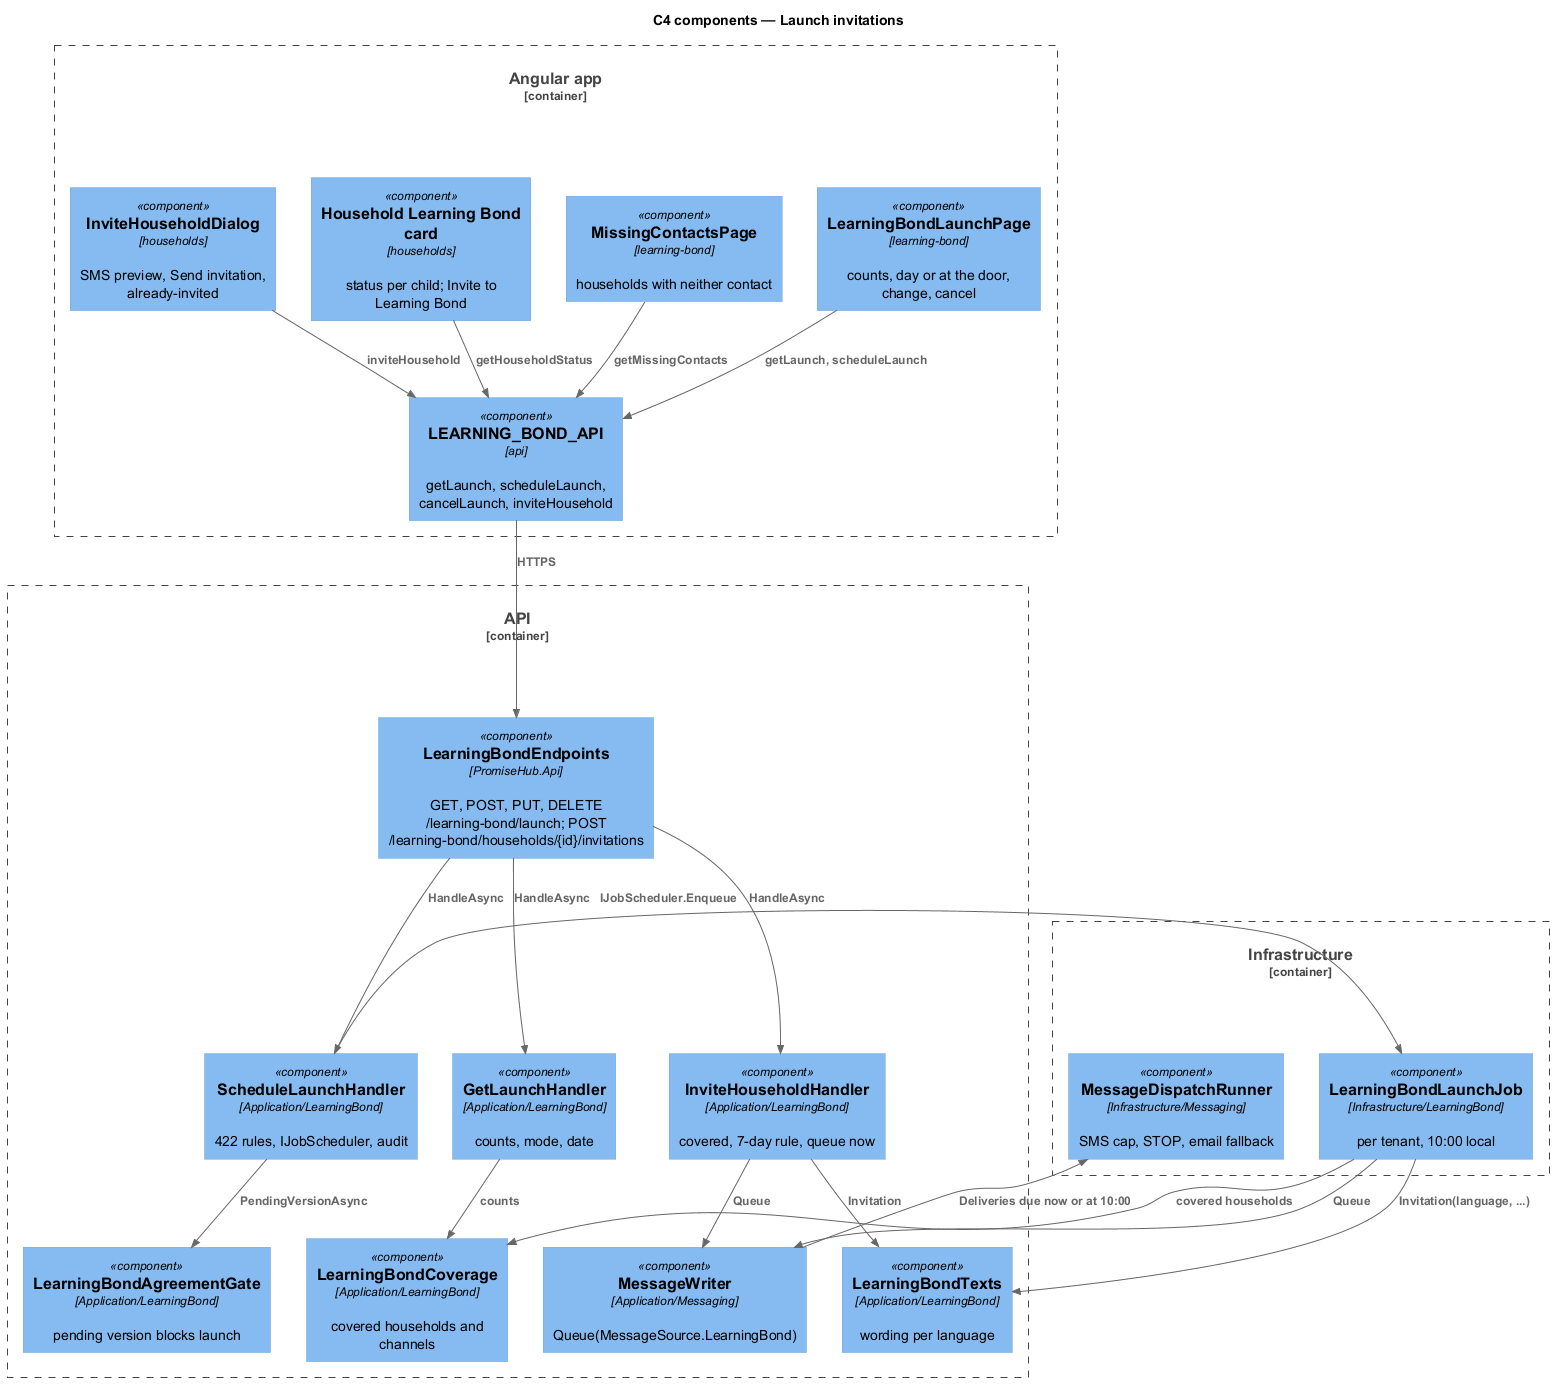

The diagram above was rendered by PlantUML. Its source (embedded in the PNG):
@startuml
!include <C4/C4_Component>
title C4 components — Launch invitations
Container_Boundary(web, "Angular app") {
  Component(launch, "LearningBondLaunchPage", "learning-bond", "counts, day or at the door, change, cancel")
  Component(missing, "MissingContactsPage", "learning-bond", "households with neither contact")
  Component(card, "Household Learning Bond card", "households", "status per child; Invite to Learning Bond")
  Component(invdlg, "InviteHouseholdDialog", "households", "SMS preview, Send invitation, already-invited")
  Component(client, "LEARNING_BOND_API", "api", "getLaunch, scheduleLaunch, cancelLaunch, inviteHousehold")
}
Container_Boundary(api, "API") {
  Component(ep, "LearningBondEndpoints", "PromiseHub.Api", "GET, POST, PUT, DELETE /learning-bond/launch; POST /learning-bond/households/{id}/invitations")
  Component(getl, "GetLaunchHandler", "Application/LearningBond", "counts, mode, date")
  Component(sched, "ScheduleLaunchHandler", "Application/LearningBond", "422 rules, IJobScheduler, audit")
  Component(invite, "InviteHouseholdHandler", "Application/LearningBond", "covered, 7-day rule, queue now")
  Component(cov, "LearningBondCoverage", "Application/LearningBond", "covered households and channels")
  Component(texts, "LearningBondTexts", "Application/LearningBond", "wording per language")
  Component(mw, "MessageWriter", "Application/Messaging", "Queue(MessageSource.LearningBond)")
  Component(gate, "LearningBondAgreementGate", "Application/LearningBond", "pending version blocks launch")
}
Container_Boundary(infra, "Infrastructure") {
  Component(job, "LearningBondLaunchJob", "Infrastructure/LearningBond", "per tenant, 10:00 local")
  Component(send, "MessageDispatchRunner", "Infrastructure/Messaging", "SMS cap, STOP, email fallback")
}
Rel(launch, client, "getLaunch, scheduleLaunch")
Rel(missing, client, "getMissingContacts")
Rel(card, client, "getHouseholdStatus")
Rel(invdlg, client, "inviteHousehold")
Rel(client, ep, "HTTPS")
Rel(ep, getl, "HandleAsync")
Rel(ep, sched, "HandleAsync")
Rel(ep, invite, "HandleAsync")
Rel(getl, cov, "counts")
Rel(sched, gate, "PendingVersionAsync")
Rel(sched, job, "IJobScheduler.Enqueue")
Rel(job, cov, "covered households")
Rel(job, texts, "Invitation(language, ...)")
Rel(job, mw, "Queue")
Rel(invite, texts, "Invitation")
Rel(invite, mw, "Queue")
Rel(mw, send, "Deliveries due now or at 10:00")
@enduml